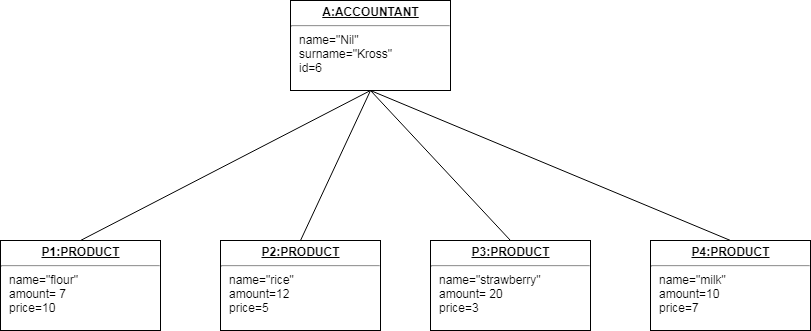

The diagram above was exported from draw.io. Its source (the exported page's mxGraphModel, read from the mxfile embedded in the PNG):
<mxGraphModel dx="1080" dy="484" grid="1" gridSize="10" guides="1" tooltips="1" connect="1" arrows="1" fold="1" page="1" pageScale="1" pageWidth="850" pageHeight="1100" math="0" shadow="0">
  <root>
    <mxCell id="0" />
    <mxCell id="1" parent="0" />
    <mxCell id="ojInvqSlbrskR78Yma0N-1" value="&lt;p style=&quot;margin: 0px ; margin-top: 4px ; text-align: center ; text-decoration: underline&quot;&gt;&lt;b&gt;A:ACCOUNTANT&lt;/b&gt;&lt;/p&gt;&lt;hr&gt;&lt;p style=&quot;margin: 0px ; margin-left: 8px&quot;&gt;name=&quot;Nil&quot;&lt;/p&gt;&lt;p style=&quot;margin: 0px ; margin-left: 8px&quot;&gt;surname=&quot;Kross&quot;&lt;/p&gt;&lt;p style=&quot;margin: 0px ; margin-left: 8px&quot;&gt;id=6&lt;/p&gt;" style="verticalAlign=top;align=left;overflow=fill;fontSize=12;fontFamily=Helvetica;html=1;" vertex="1" parent="1">
      <mxGeometry x="320" y="40" width="160" height="90" as="geometry" />
    </mxCell>
    <mxCell id="ojInvqSlbrskR78Yma0N-2" value="&lt;p style=&quot;margin: 0px ; margin-top: 4px ; text-align: center ; text-decoration: underline&quot;&gt;&lt;b&gt;P1:PRODUCT&lt;/b&gt;&lt;/p&gt;&lt;hr&gt;&lt;p style=&quot;margin: 0px ; margin-left: 8px&quot;&gt;name=&quot;flour&quot;&lt;/p&gt;&lt;p style=&quot;margin: 0px ; margin-left: 8px&quot;&gt;amount= 7&lt;/p&gt;&lt;p style=&quot;margin: 0px ; margin-left: 8px&quot;&gt;price=10&lt;/p&gt;" style="verticalAlign=top;align=left;overflow=fill;fontSize=12;fontFamily=Helvetica;html=1;" vertex="1" parent="1">
      <mxGeometry x="30" y="280" width="160" height="90" as="geometry" />
    </mxCell>
    <mxCell id="ojInvqSlbrskR78Yma0N-3" value="&lt;p style=&quot;margin: 0px ; margin-top: 4px ; text-align: center ; text-decoration: underline&quot;&gt;&lt;b&gt;P2:PRODUCT&lt;/b&gt;&lt;/p&gt;&lt;hr&gt;&lt;p style=&quot;margin: 0px ; margin-left: 8px&quot;&gt;name=&quot;rice&quot;&lt;/p&gt;&lt;p style=&quot;margin: 0px ; margin-left: 8px&quot;&gt;amount=12&lt;/p&gt;&lt;p style=&quot;margin: 0px ; margin-left: 8px&quot;&gt;price=5&lt;/p&gt;" style="verticalAlign=top;align=left;overflow=fill;fontSize=12;fontFamily=Helvetica;html=1;" vertex="1" parent="1">
      <mxGeometry x="250" y="280" width="160" height="90" as="geometry" />
    </mxCell>
    <mxCell id="ojInvqSlbrskR78Yma0N-5" value="&lt;p style=&quot;margin: 0px ; margin-top: 4px ; text-align: center ; text-decoration: underline&quot;&gt;&lt;b&gt;P3:PRODUCT&lt;/b&gt;&lt;/p&gt;&lt;hr&gt;&lt;p style=&quot;margin: 0px ; margin-left: 8px&quot;&gt;name=&quot;strawberry&quot;&lt;/p&gt;&lt;p style=&quot;margin: 0px ; margin-left: 8px&quot;&gt;amount= 20&lt;/p&gt;&lt;p style=&quot;margin: 0px ; margin-left: 8px&quot;&gt;price=3&lt;/p&gt;" style="verticalAlign=top;align=left;overflow=fill;fontSize=12;fontFamily=Helvetica;html=1;" vertex="1" parent="1">
      <mxGeometry x="460" y="280" width="160" height="90" as="geometry" />
    </mxCell>
    <mxCell id="ojInvqSlbrskR78Yma0N-6" value="&lt;p style=&quot;margin: 0px ; margin-top: 4px ; text-align: center ; text-decoration: underline&quot;&gt;&lt;b&gt;P4:PRODUCT&lt;/b&gt;&lt;/p&gt;&lt;hr&gt;&lt;p style=&quot;margin: 0px ; margin-left: 8px&quot;&gt;name=&quot;milk&quot;&lt;/p&gt;&lt;p style=&quot;margin: 0px ; margin-left: 8px&quot;&gt;amount=10&lt;/p&gt;&lt;p style=&quot;margin: 0px ; margin-left: 8px&quot;&gt;price=7&lt;/p&gt;" style="verticalAlign=top;align=left;overflow=fill;fontSize=12;fontFamily=Helvetica;html=1;" vertex="1" parent="1">
      <mxGeometry x="680" y="280" width="160" height="90" as="geometry" />
    </mxCell>
    <mxCell id="ojInvqSlbrskR78Yma0N-7" value="" style="endArrow=none;html=1;entryX=0.5;entryY=1;entryDx=0;entryDy=0;exitX=0.5;exitY=0;exitDx=0;exitDy=0;" edge="1" parent="1" source="ojInvqSlbrskR78Yma0N-2" target="ojInvqSlbrskR78Yma0N-1">
      <mxGeometry width="50" height="50" relative="1" as="geometry">
        <mxPoint x="30" y="440" as="sourcePoint" />
        <mxPoint x="80" y="390" as="targetPoint" />
      </mxGeometry>
    </mxCell>
    <mxCell id="ojInvqSlbrskR78Yma0N-8" value="" style="endArrow=none;html=1;exitX=0.5;exitY=0;exitDx=0;exitDy=0;" edge="1" parent="1" source="ojInvqSlbrskR78Yma0N-6">
      <mxGeometry width="50" height="50" relative="1" as="geometry">
        <mxPoint x="30" y="440" as="sourcePoint" />
        <mxPoint x="400" y="130" as="targetPoint" />
      </mxGeometry>
    </mxCell>
    <mxCell id="ojInvqSlbrskR78Yma0N-9" value="" style="endArrow=none;html=1;exitX=0.5;exitY=0;exitDx=0;exitDy=0;" edge="1" parent="1" source="ojInvqSlbrskR78Yma0N-3">
      <mxGeometry width="50" height="50" relative="1" as="geometry">
        <mxPoint x="30" y="440" as="sourcePoint" />
        <mxPoint x="400" y="130" as="targetPoint" />
      </mxGeometry>
    </mxCell>
    <mxCell id="ojInvqSlbrskR78Yma0N-10" value="" style="endArrow=none;html=1;entryX=0.5;entryY=1;entryDx=0;entryDy=0;exitX=0.5;exitY=0;exitDx=0;exitDy=0;" edge="1" parent="1" source="ojInvqSlbrskR78Yma0N-5" target="ojInvqSlbrskR78Yma0N-1">
      <mxGeometry width="50" height="50" relative="1" as="geometry">
        <mxPoint x="30" y="440" as="sourcePoint" />
        <mxPoint x="80" y="390" as="targetPoint" />
      </mxGeometry>
    </mxCell>
  </root>
</mxGraphModel>